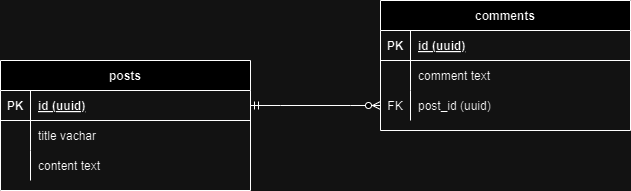

The diagram above was exported from draw.io. Its source (the exported page's mxGraphModel, read from the mxfile embedded in the PNG):
<mxGraphModel dx="794" dy="454" grid="1" gridSize="10" guides="1" tooltips="1" connect="1" arrows="1" fold="1" page="1" pageScale="1" pageWidth="850" pageHeight="1100" math="0" shadow="0" extFonts="Permanent Marker^https://fonts.googleapis.com/css?family=Permanent+Marker">
  <root>
    <mxCell id="0" />
    <mxCell id="1" parent="0" />
    <mxCell id="C-vyLk0tnHw3VtMMgP7b-23" value="posts" style="shape=table;startSize=30;container=1;collapsible=1;childLayout=tableLayout;fixedRows=1;rowLines=0;fontStyle=1;align=center;resizeLast=1;" parent="1" vertex="1">
      <mxGeometry x="120" y="230" width="250" height="130" as="geometry" />
    </mxCell>
    <mxCell id="C-vyLk0tnHw3VtMMgP7b-24" value="" style="shape=partialRectangle;collapsible=0;dropTarget=0;pointerEvents=0;fillColor=none;points=[[0,0.5],[1,0.5]];portConstraint=eastwest;top=0;left=0;right=0;bottom=1;" parent="C-vyLk0tnHw3VtMMgP7b-23" vertex="1">
      <mxGeometry y="30" width="250" height="30" as="geometry" />
    </mxCell>
    <mxCell id="C-vyLk0tnHw3VtMMgP7b-25" value="PK" style="shape=partialRectangle;overflow=hidden;connectable=0;fillColor=none;top=0;left=0;bottom=0;right=0;fontStyle=1;" parent="C-vyLk0tnHw3VtMMgP7b-24" vertex="1">
      <mxGeometry width="30" height="30" as="geometry">
        <mxRectangle width="30" height="30" as="alternateBounds" />
      </mxGeometry>
    </mxCell>
    <mxCell id="C-vyLk0tnHw3VtMMgP7b-26" value="id (uuid)" style="shape=partialRectangle;overflow=hidden;connectable=0;fillColor=none;top=0;left=0;bottom=0;right=0;align=left;spacingLeft=6;fontStyle=5;" parent="C-vyLk0tnHw3VtMMgP7b-24" vertex="1">
      <mxGeometry x="30" width="220" height="30" as="geometry">
        <mxRectangle width="220" height="30" as="alternateBounds" />
      </mxGeometry>
    </mxCell>
    <mxCell id="C-vyLk0tnHw3VtMMgP7b-27" value="" style="shape=partialRectangle;collapsible=0;dropTarget=0;pointerEvents=0;fillColor=none;points=[[0,0.5],[1,0.5]];portConstraint=eastwest;top=0;left=0;right=0;bottom=0;" parent="C-vyLk0tnHw3VtMMgP7b-23" vertex="1">
      <mxGeometry y="60" width="250" height="30" as="geometry" />
    </mxCell>
    <mxCell id="C-vyLk0tnHw3VtMMgP7b-28" value="" style="shape=partialRectangle;overflow=hidden;connectable=0;fillColor=none;top=0;left=0;bottom=0;right=0;" parent="C-vyLk0tnHw3VtMMgP7b-27" vertex="1">
      <mxGeometry width="30" height="30" as="geometry">
        <mxRectangle width="30" height="30" as="alternateBounds" />
      </mxGeometry>
    </mxCell>
    <mxCell id="C-vyLk0tnHw3VtMMgP7b-29" value="title vachar" style="shape=partialRectangle;overflow=hidden;connectable=0;fillColor=none;top=0;left=0;bottom=0;right=0;align=left;spacingLeft=6;" parent="C-vyLk0tnHw3VtMMgP7b-27" vertex="1">
      <mxGeometry x="30" width="220" height="30" as="geometry">
        <mxRectangle width="220" height="30" as="alternateBounds" />
      </mxGeometry>
    </mxCell>
    <mxCell id="i7YDHaNtYXGRNF2TtiUh-12" value="" style="shape=partialRectangle;collapsible=0;dropTarget=0;pointerEvents=0;fillColor=none;points=[[0,0.5],[1,0.5]];portConstraint=eastwest;top=0;left=0;right=0;bottom=0;" vertex="1" parent="C-vyLk0tnHw3VtMMgP7b-23">
      <mxGeometry y="90" width="250" height="30" as="geometry" />
    </mxCell>
    <mxCell id="i7YDHaNtYXGRNF2TtiUh-13" value="" style="shape=partialRectangle;overflow=hidden;connectable=0;fillColor=none;top=0;left=0;bottom=0;right=0;" vertex="1" parent="i7YDHaNtYXGRNF2TtiUh-12">
      <mxGeometry width="30" height="30" as="geometry">
        <mxRectangle width="30" height="30" as="alternateBounds" />
      </mxGeometry>
    </mxCell>
    <mxCell id="i7YDHaNtYXGRNF2TtiUh-14" value="content text" style="shape=partialRectangle;overflow=hidden;connectable=0;fillColor=none;top=0;left=0;bottom=0;right=0;align=left;spacingLeft=6;" vertex="1" parent="i7YDHaNtYXGRNF2TtiUh-12">
      <mxGeometry x="30" width="220" height="30" as="geometry">
        <mxRectangle width="220" height="30" as="alternateBounds" />
      </mxGeometry>
    </mxCell>
    <mxCell id="C-vyLk0tnHw3VtMMgP7b-2" value="comments" style="shape=table;startSize=30;container=1;collapsible=1;childLayout=tableLayout;fixedRows=1;rowLines=0;fontStyle=1;align=center;resizeLast=1;" parent="1" vertex="1">
      <mxGeometry x="500" y="170" width="250" height="130" as="geometry" />
    </mxCell>
    <mxCell id="C-vyLk0tnHw3VtMMgP7b-3" value="" style="shape=partialRectangle;collapsible=0;dropTarget=0;pointerEvents=0;fillColor=none;points=[[0,0.5],[1,0.5]];portConstraint=eastwest;top=0;left=0;right=0;bottom=1;" parent="C-vyLk0tnHw3VtMMgP7b-2" vertex="1">
      <mxGeometry y="30" width="250" height="30" as="geometry" />
    </mxCell>
    <mxCell id="C-vyLk0tnHw3VtMMgP7b-4" value="PK" style="shape=partialRectangle;overflow=hidden;connectable=0;fillColor=none;top=0;left=0;bottom=0;right=0;fontStyle=1;" parent="C-vyLk0tnHw3VtMMgP7b-3" vertex="1">
      <mxGeometry width="30" height="30" as="geometry">
        <mxRectangle width="30" height="30" as="alternateBounds" />
      </mxGeometry>
    </mxCell>
    <mxCell id="C-vyLk0tnHw3VtMMgP7b-5" value="id (uuid)" style="shape=partialRectangle;overflow=hidden;connectable=0;fillColor=none;top=0;left=0;bottom=0;right=0;align=left;spacingLeft=6;fontStyle=5;" parent="C-vyLk0tnHw3VtMMgP7b-3" vertex="1">
      <mxGeometry x="30" width="220" height="30" as="geometry">
        <mxRectangle width="220" height="30" as="alternateBounds" />
      </mxGeometry>
    </mxCell>
    <mxCell id="C-vyLk0tnHw3VtMMgP7b-6" value="" style="shape=partialRectangle;collapsible=0;dropTarget=0;pointerEvents=0;fillColor=none;points=[[0,0.5],[1,0.5]];portConstraint=eastwest;top=0;left=0;right=0;bottom=0;" parent="C-vyLk0tnHw3VtMMgP7b-2" vertex="1">
      <mxGeometry y="60" width="250" height="30" as="geometry" />
    </mxCell>
    <mxCell id="C-vyLk0tnHw3VtMMgP7b-7" value="" style="shape=partialRectangle;overflow=hidden;connectable=0;fillColor=none;top=0;left=0;bottom=0;right=0;" parent="C-vyLk0tnHw3VtMMgP7b-6" vertex="1">
      <mxGeometry width="30" height="30" as="geometry">
        <mxRectangle width="30" height="30" as="alternateBounds" />
      </mxGeometry>
    </mxCell>
    <mxCell id="C-vyLk0tnHw3VtMMgP7b-8" value="comment text" style="shape=partialRectangle;overflow=hidden;connectable=0;fillColor=none;top=0;left=0;bottom=0;right=0;align=left;spacingLeft=6;" parent="C-vyLk0tnHw3VtMMgP7b-6" vertex="1">
      <mxGeometry x="30" width="220" height="30" as="geometry">
        <mxRectangle width="220" height="30" as="alternateBounds" />
      </mxGeometry>
    </mxCell>
    <mxCell id="C-vyLk0tnHw3VtMMgP7b-9" value="" style="shape=partialRectangle;collapsible=0;dropTarget=0;pointerEvents=0;fillColor=none;points=[[0,0.5],[1,0.5]];portConstraint=eastwest;top=0;left=0;right=0;bottom=0;" parent="C-vyLk0tnHw3VtMMgP7b-2" vertex="1">
      <mxGeometry y="90" width="250" height="30" as="geometry" />
    </mxCell>
    <mxCell id="C-vyLk0tnHw3VtMMgP7b-10" value="FK" style="shape=partialRectangle;overflow=hidden;connectable=0;fillColor=none;top=0;left=0;bottom=0;right=0;" parent="C-vyLk0tnHw3VtMMgP7b-9" vertex="1">
      <mxGeometry width="30" height="30" as="geometry">
        <mxRectangle width="30" height="30" as="alternateBounds" />
      </mxGeometry>
    </mxCell>
    <mxCell id="C-vyLk0tnHw3VtMMgP7b-11" value="post_id (uuid)" style="shape=partialRectangle;overflow=hidden;connectable=0;fillColor=none;top=0;left=0;bottom=0;right=0;align=left;spacingLeft=6;" parent="C-vyLk0tnHw3VtMMgP7b-9" vertex="1">
      <mxGeometry x="30" width="220" height="30" as="geometry">
        <mxRectangle width="220" height="30" as="alternateBounds" />
      </mxGeometry>
    </mxCell>
    <mxCell id="i7YDHaNtYXGRNF2TtiUh-4" value="" style="edgeStyle=entityRelationEdgeStyle;fontSize=12;html=1;endArrow=ERzeroToMany;startArrow=ERmandOne;rounded=0;exitX=1;exitY=0.5;exitDx=0;exitDy=0;entryX=0;entryY=0.5;entryDx=0;entryDy=0;" edge="1" parent="1" source="C-vyLk0tnHw3VtMMgP7b-24" target="C-vyLk0tnHw3VtMMgP7b-9">
      <mxGeometry width="100" height="100" relative="1" as="geometry">
        <mxPoint x="360" y="290" as="sourcePoint" />
        <mxPoint x="460" y="190" as="targetPoint" />
      </mxGeometry>
    </mxCell>
  </root>
</mxGraphModel>